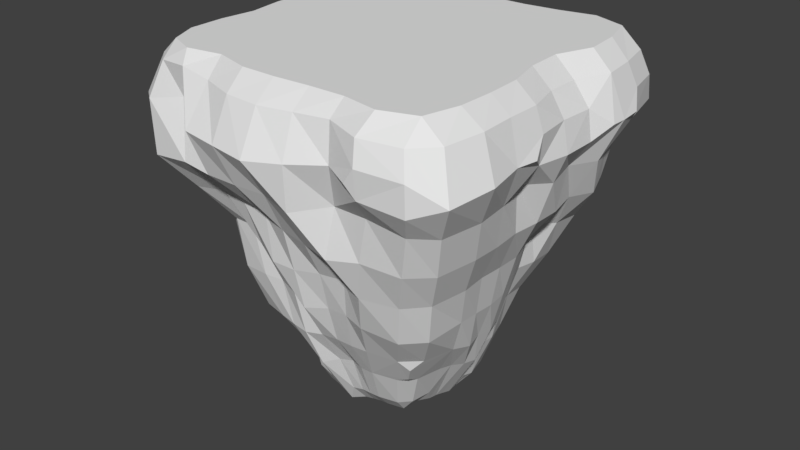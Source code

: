 # Source: island1.blend  (saved by Blender 2.79.0; exported with 4.5.12 LTS)
import bpy
from mathutils import Matrix  # noqa: F401  (used for matrix-valued properties, if any)

bpy.ops.wm.read_factory_settings(use_empty=True)
scene = bpy.context.scene
scene.name = 'Scene'

# ---- collections
col_collection_1 = bpy.data.collections.new('Collection 1'); scene.collection.children.link(col_collection_1)

# ---- world
world_world = bpy.data.worlds.new('World'); scene.world = world_world
world_world.color = (0.05088, 0.05088, 0.05088)
world_world.use_sun_shadow = False
world_world.sun_shadow_jitter_overblur = 0.0
world_world.cycles.sampling_method = 'MANUAL'

# ---- meshes
me_cube = bpy.data.meshes.new('Cube')
me_cube.from_pydata([(-0.34, -0.34, -1.198), (-0.8746, -0.8766, 1.0), (-0.2999, 0.2999, -1.131), (-0.8962, 0.8961, 1.0), (0.3274, -0.3274, -1.177), (0.9426, -0.9426, 1.0), (0.3537, 0.3537, -1.22), (0.9358, 0.9338, 1.0), (-0.3757, 0.0, -1.227), (-0.6818, -0.6818, -0.05564), (-0.9809, -0.001015, 1.0), (-0.7637, 0.7637, -0.1195), (0.0, 0.3237, -1.151), (0.0009521, 0.9323, 1.0), (0.7709, 0.7709, -0.1251), (0.3536, 0.0, -1.194), (0.9151, -0.001015, 1.0), (0.7575, -0.7575, -0.1146), (0.0, -0.3612, -1.205), (0.0009521, -0.9994, 1.0), (0.0, 0.0, 1.0), (0.0, 0.0, -1.288), (0.0, -0.8541, -0.09495), (0.8309, 0.0, -0.08593), (0.0, 0.8759, -0.1034), (-0.8105, 0.0, -0.07798), (-0.3744, -0.1104, -1.225), (-0.9882, -0.9882, 0.3574), (-0.9551, 0.4128, 1.0), (-0.4835, 0.4835, -0.5529), (-0.1104, 0.3026, -1.12), (0.4148, 0.9687, 1.0), (0.5456, 0.5456, -0.6013), (0.3711, 0.1104, -1.22), (1.007, -0.4149, 1.0), (0.562, -0.562, -0.6141), (0.1104, -0.3508, -1.19), (-0.4129, -0.9096, 1.0), (-0.3349, 0.1104, -1.167), (-0.5707, -0.5707, -0.6209), (-0.9756, -0.4149, 1.0), (-0.9589, 0.9589, 0.3802), (0.1104, 0.3709, -1.22), (-0.4129, 0.9162, 1.0), (0.9023, 0.9023, 0.4243), (0.3416, -0.1104, -1.177), (1.031, 0.4128, 1.0), (0.9391, -0.9391, 0.3956), (-0.1104, -0.3685, -1.216), (0.4148, -0.9748, 1.0), (0.0, -0.5, 1.0), (0.0, 0.5, 1.0), (0.5, 0.0, 1.0), (-0.5, 0.0, 1.0), (0.0, -0.1104, -1.253), (0.0, 0.1104, -1.249), (-0.1104, 0.0, -1.272), (0.1104, 0.0, -1.245), (-0.3052, -0.7913, -0.07047), (0.3052, -0.7981, -0.07315), (0.0, -0.6588, -0.5948), (0.0, -1.035, 0.4104), (0.8242, -0.3052, -0.08329), (0.7236, 0.3052, -0.04412), (0.6852, 0.0, -0.605), (1.03, 0.0, 0.4122), (0.3052, 0.7959, -0.07226), (-0.3052, 0.8674, -0.1001), (0.0, 0.5794, -0.5638), (0.0, 1.019, 0.4167), (-0.862, 0.3052, -0.09803), (-0.871, -0.3052, -0.1015), (-0.5265, 0.0, -0.5432), (-0.8328, 0.0, 0.4893), (-1.052, -0.4026, 0.4037), (-0.6017, -0.2078, -0.5725), (-0.6939, 0.2078, -0.6084), (-0.4026, 1.052, 0.4037), (-0.2078, 0.4807, -0.5254), (0.2078, 0.652, -0.5921), (1.051, 0.4026, 0.4044), (0.6003, 0.2078, -0.572), (0.6927, -0.2078, -0.608), (0.4026, -0.9541, 0.442), (0.2078, -0.6472, -0.5903), (-0.2078, -0.6744, -0.6008), (0.1104, 0.1104, -1.282), (-0.1104, 0.1104, -1.192), (-0.1104, -0.1104, -1.276), (-0.5, 0.5, 1.0), (0.5, 0.5, 1.0), (0.5, -0.5, 1.0), (-0.5, -0.5, 1.0), (0.1104, -0.1104, -1.221), (-0.4026, -1.045, 0.4064), (1.003, -0.4026, 0.4229), (0.4026, 0.9703, 0.4357), (-0.9983, 0.4026, 0.4248), (-0.3681, -0.1656, -1.215), (-1.006, -1.006, 0.6691), (-0.9998, 0.6198, 1.0), (-0.4863, 0.4863, -0.881), (-0.1656, 0.3078, -1.127), (0.6217, 1.03, 1.0), (0.4586, 0.4586, -0.8594), (0.3824, 0.1656, -1.236), (0.9984, -0.6218, 1.0), (0.441, -0.441, -0.8457), (0.1656, -0.349, -1.188), (-0.6198, -0.9657, 1.0), (-0.3548, 0.05519, -1.196), (-0.6554, -0.6554, -0.361), (-0.9365, -0.2079, 1.0), (-0.8197, 0.8197, 0.1628), (0.05519, 0.3484, -1.187), (-0.206, 0.9391, 1.0), (0.8479, 0.8479, 0.1408), (0.3462, -0.05519, -1.183), (0.9046, 0.2059, 1.0), (0.8604, -0.8604, 0.1311), (-0.05519, -0.3657, -1.212), (0.2079, -0.9792, 1.0), (0.0, -0.75, 1.0), (0.0, 0.25, 1.0), (0.75, 0.0, 1.0), (-0.25, 0.0, 1.0), (0.0, -0.1656, -1.246), (0.0, 0.05519, -1.284), (-0.1656, 0.0, -1.267), (0.05519, 0.0, -1.264), (-0.4578, -0.7097, -0.03868), (0.1526, -0.8171, -0.08055), (0.0, -0.5215, -0.8292), (0.0, -0.9198, 0.1674), (0.8339, -0.4578, -0.08708), (0.7849, 0.1526, -0.068), (0.5844, 0.0, -0.8537), (0.9462, 0.0, 0.1571), (0.4578, 0.7632, -0.05956), (-0.1526, 0.8509, -0.09371), (0.0, 0.5302, -0.8326), (0.0, 0.7788, 0.2223), (-0.8684, 0.4578, -0.1005), (-0.84, -0.1526, -0.08947), (-0.5092, 0.0, -0.8244), (-0.934, 0.0, 0.1619), (-0.3868, -0.05519, -1.243), (-0.8399, -0.8399, 0.1471), (-0.9792, 0.2059, 1.0), (-0.6466, 0.6466, -0.3541), (-0.05519, 0.3069, -1.126), (0.2079, 0.9348, 1.0), (0.6627, 0.6627, -0.3667), (0.3619, 0.05519, -1.206), (0.9936, -0.2079, 1.0), (0.6975, -0.6975, -0.3938), (0.05519, -0.3557, -1.197), (-0.206, -0.9968, 1.0), (-0.3219, 0.1656, -1.148), (-0.3897, -0.3897, -0.8058), (-0.9719, -0.6218, 1.0), (-1.049, 1.049, 0.6356), (0.1656, 0.3836, -1.238), (-0.6198, 0.9522, 1.0), (1.05, 1.05, 0.6353), (0.343, -0.1656, -1.179), (1.005, 0.6198, 1.0), (1.066, -1.066, 0.6226), (-0.1656, -0.369, -1.217), (0.6217, -1.032, 1.0), (0.0, -0.25, 1.0), (0.0, 0.75, 1.0), (0.25, 0.0, 1.0), (-0.75, 0.0, 1.0), (0.0, -0.05519, -1.267), (0.0, 0.1656, -1.211), (-0.05519, 0.0, -1.289), (0.1656, 0.0, -1.235), (-0.1526, -0.8577, -0.09637), (0.4578, -0.8571, -0.09611), (0.0, -0.7891, -0.3576), (0.0, -1.177, 0.6431), (0.83, -0.1526, -0.08558), (0.7923, 0.4578, -0.07086), (0.7579, 0.0, -0.3454), (1.131, 0.0, 0.6611), (0.1526, 0.8154, -0.07988), (-0.4578, 0.8779, -0.1042), (0.0, 0.6754, -0.3133), (0.0, 1.147, 0.6546), (-0.8124, 0.1526, -0.07872), (-0.8254, -0.4578, -0.08377), (-0.6586, 0.0, -0.3067), (-1.026, 0.0, 0.7019), (-0.9147, -0.2013, 0.4573), (-0.9611, -0.6039, 0.4393), (-0.9344, -0.3539, 0.1617), (-1.128, -0.4513, 0.6623), (-0.5556, -0.1039, -0.5546), (-0.6193, -0.3117, -0.5794), (-0.4156, -0.1591, -0.788), (-0.7413, -0.2565, -0.339), (-0.6083, 0.3117, -0.5751), (-0.6068, 0.1039, -0.5745), (-0.5751, 0.1591, -0.8501), (-0.7806, 0.2565, -0.3543), (-0.2013, 0.9912, 0.4275), (-0.6039, 1.023, 0.415), (-0.3539, 0.9813, 0.1434), (-0.4513, 1.121, 0.6651), (-0.1039, 0.5064, -0.5354), (-0.3117, 0.4886, -0.5285), (-0.1591, 0.5569, -0.843), (-0.2565, 0.7444, -0.3402), (0.3117, 0.6197, -0.5795), (0.1039, 0.6445, -0.5892), (0.1591, 0.5127, -0.8258), (0.2565, 0.5982, -0.2832), (0.9909, 0.2013, 0.4276), (0.9835, 0.6039, 0.4305), (0.9191, 0.3539, 0.1677), (1.157, 0.4513, 0.6509), (0.6603, 0.1039, -0.5954), (0.58, 0.3117, -0.5641), (0.5308, 0.1591, -0.8328), (0.6831, 0.2565, -0.3163), (0.6557, -0.3117, -0.5936), (0.6716, -0.1039, -0.5998), (0.5304, -0.1591, -0.8327), (0.7622, -0.2565, -0.3471), (0.2013, -1.083, 0.3917), (0.6039, -0.956, 0.4413), (0.3539, -0.9824, 0.143), (0.4513, -1.037, 0.6977), (0.1039, -0.648, -0.5906), (0.3117, -0.6402, -0.5875), (0.1591, -0.5158, -0.827), (0.2565, -0.7344, -0.3363), (-0.3117, -0.657, -0.5941), (-0.1039, -0.6863, -0.6055), (-0.1591, -0.5356, -0.8347), (-0.2565, -0.6973, -0.3218), (0.1104, 0.05519, -1.262), (0.1104, 0.1656, -1.293), (0.05519, 0.1104, -1.287), (0.1656, 0.1104, -1.267), (-0.1104, 0.05519, -1.234), (-0.1104, 0.1656, -1.159), (-0.1656, 0.1104, -1.189), (-0.05519, 0.1104, -1.213), (-0.1104, -0.1656, -1.264), (-0.1104, -0.05519, -1.297), (-0.1656, -0.1104, -1.278), (-0.05519, -0.1104, -1.267), (-0.5, 0.25, 1.0), (-0.5, 0.75, 1.0), (-0.25, 0.5, 1.0), (-0.75, 0.5, 1.0), (0.5, 0.25, 1.0), (0.5, 0.75, 1.0), (0.75, 0.5, 1.0), (0.25, 0.5, 1.0), (0.5, -0.75, 1.0), (0.5, -0.25, 1.0), (0.75, -0.5, 1.0), (0.25, -0.5, 1.0), (-0.5, -0.75, 1.0), (-0.5, -0.25, 1.0), (-0.25, -0.5, 1.0), (-0.75, -0.5, 1.0), (0.1104, -0.1656, -1.22), (0.1104, -0.05519, -1.231), (0.05519, -0.1104, -1.236), (0.1656, -0.1104, -1.212), (-0.6039, -1.026, 0.4141), (-0.2013, -1.045, 0.4065), (-0.3539, -0.857, 0.1919), (-0.4513, -1.126, 0.663), (1.019, -0.6039, 0.4166), (0.9427, -0.2013, 0.4464), (0.9444, -0.3539, 0.1578), (1.105, -0.4513, 0.6713), (0.6039, 0.9571, 0.4408), (0.2013, 0.9932, 0.4268), (0.3539, 0.9501, 0.1556), (0.4513, 1.16, 0.6497), (-1.028, 0.6039, 0.4131), (-0.9141, 0.2013, 0.4576), (-0.9253, 0.3539, 0.1652), (-1.093, 0.4513, 0.6757), (-1.104, 0.2256, 0.6714), (-0.9442, 0.1769, 0.1579), (-0.9234, 0.5308, 0.166), (0.2256, 1.174, 0.6443), (0.1769, 0.9325, 0.1624), (0.5308, 0.9659, 0.1494), (1.131, -0.2256, 0.6612), (0.934, -0.1769, 0.1619), (0.9421, -0.5308, 0.1587), (-0.2256, -1.152, 0.6527), (-0.1769, -0.8708, 0.1865), (-0.5308, -0.8344, 0.2007), (0.1656, -0.05519, -1.222), (0.05519, -0.05519, -1.247), (0.05519, -0.1656, -1.232), (-0.75, -0.25, 1.0), (-0.25, -0.25, 1.0), (-0.25, -0.75, 1.0), (0.25, -0.25, 1.0), (0.75, -0.25, 1.0), (0.75, -0.75, 1.0), (0.25, 0.75, 1.0), (0.75, 0.75, 1.0), (0.75, 0.25, 1.0), (-0.75, 0.75, 1.0), (-0.25, 0.75, 1.0), (-0.25, 0.25, 1.0), (-0.05519, -0.05519, -1.285), (-0.1656, -0.05519, -1.299), (-0.1656, -0.1656, -1.265), (-0.05519, 0.1656, -1.174), (-0.1656, 0.1656, -1.162), (-0.1656, 0.05519, -1.228), (0.1656, 0.1656, -1.288), (0.05519, 0.1656, -1.256), (0.05519, 0.05519, -1.285), (-0.1282, -0.7357, -0.3368), (-0.07954, -0.5841, -0.8536), (-0.2386, -0.4617, -0.8059), (0.3847, -0.7645, -0.348), (0.2386, -0.5131, -0.826), (0.07954, -0.4967, -0.8196), (0.6769, -1.133, 0.6602), (0.5308, -0.9292, 0.1637), (0.1769, -0.9462, 0.1571), (0.7683, -0.1282, -0.3495), (0.5659, -0.07954, -0.8465), (0.5099, -0.2386, -0.8247), (0.7026, 0.3847, -0.3239), (0.5348, 0.2386, -0.8344), (0.5454, 0.07954, -0.8385), (1.145, 0.6769, 0.6554), (0.9694, 0.5308, 0.1481), (0.9477, 0.1769, 0.1565), (0.1282, 0.6527, -0.3044), (0.07954, 0.5197, -0.8285), (0.2386, 0.5161, -0.8271), (-0.3847, 0.7266, -0.3332), (-0.2386, 0.5855, -0.8541), (-0.07954, 0.5409, -0.8368), (-0.6769, 1.165, 0.6479), (-0.5308, 0.9295, 0.1636), (-0.1769, 0.8678, 0.1877), (-0.6885, 0.1282, -0.3184), (-0.5492, 0.07954, -0.84), (-0.593, 0.2386, -0.8571), (-0.7438, -0.3847, -0.3399), (-0.4029, -0.2386, -0.783), (-0.4585, -0.07954, -0.8047), (-1.027, -0.6769, 0.7013), (-0.8575, -0.5308, 0.1917), (-0.9549, -0.1769, 0.1537), (-0.9989, -0.2256, 0.7125), (-0.6955, -0.1282, -0.3211), (-0.7251, 0.3847, -0.3327), (-0.2256, 1.149, 0.6542), (-0.1282, 0.7113, -0.3273), (0.3847, 0.6135, -0.2891), (1.148, 0.2256, 0.6543), (0.7253, 0.1282, -0.3327), (0.7582, -0.3847, -0.3455), (0.2256, -1.116, 0.6667), (0.1282, -0.7369, -0.3372), (-0.3847, -0.7053, -0.3249), (0.1656, 0.05519, -1.25), (-0.05519, 0.05519, -1.254), (-0.05519, -0.1656, -1.257), (-0.75, 0.25, 1.0), (0.25, 0.25, 1.0), (0.25, -0.75, 1.0), (-0.75, -0.75, 1.0), (0.1656, -0.1656, -1.213), (-0.6769, -0.9364, 0.7368), (1.138, -0.6769, 0.6584), (0.6769, 1.145, 0.6554), (-1.073, 0.6769, 0.6834)], [], [(385, 100, 3, 161), (384, 103, 7, 164), (383, 106, 5, 167), (382, 109, 1, 99), (381, 165, 4, 108), (380, 160, 1, 109), (379, 122, 19, 121), (378, 123, 20, 172), (377, 148, 10, 173), (376, 126, 18, 120), (375, 127, 21, 176), (374, 153, 15, 177), (373, 130, 9, 111), (372, 131, 22, 180), (371, 121, 19, 181), (370, 134, 17, 155), (369, 135, 23, 184), (368, 118, 16, 185), (367, 138, 14, 152), (366, 139, 24, 188), (365, 115, 13, 189), (364, 142, 11, 149), (363, 143, 25, 192), (362, 112, 10, 193), (361, 194, 73, 145), (360, 195, 74, 196), (359, 160, 40, 197), (358, 198, 72, 144), (357, 199, 75, 200), (356, 191, 71, 201), (355, 202, 29, 101), (354, 203, 76, 204), (353, 190, 70, 205), (352, 206, 69, 141), (351, 207, 77, 208), (350, 163, 43, 209), (349, 210, 68, 140), (348, 211, 78, 212), (347, 187, 67, 213), (346, 214, 32, 104), (345, 215, 79, 216), (344, 186, 66, 217), (343, 218, 65, 137), (342, 219, 80, 220), (341, 166, 46, 221), (340, 222, 64, 136), (339, 223, 81, 224), (338, 183, 63, 225), (337, 226, 35, 107), (336, 227, 82, 228), (335, 182, 62, 229), (334, 230, 61, 133), (333, 231, 83, 232), (332, 169, 49, 233), (331, 234, 60, 132), (330, 235, 84, 236), (329, 179, 59, 237), (328, 238, 39, 159), (327, 239, 85, 240), (326, 178, 58, 241), (325, 242, 57, 129), (324, 243, 86, 244), (323, 105, 33, 245), (322, 246, 56, 128), (321, 247, 87, 248), (320, 175, 55, 249), (319, 250, 48, 168), (318, 251, 88, 252), (317, 174, 54, 253), (316, 254, 53, 125), (315, 255, 89, 256), (314, 100, 28, 257), (313, 258, 52, 124), (312, 259, 90, 260), (311, 171, 51, 261), (310, 262, 49, 169), (309, 263, 91, 264), (308, 170, 50, 265), (307, 266, 37, 157), (306, 267, 92, 268), (305, 112, 40, 269), (304, 270, 36, 156), (303, 271, 93, 272), (302, 117, 45, 273), (301, 274, 27, 147), (300, 275, 94, 276), (299, 157, 37, 277), (298, 278, 47, 119), (297, 279, 95, 280), (296, 154, 34, 281), (295, 282, 44, 116), (294, 283, 96, 284), (293, 151, 31, 285), (292, 286, 41, 113), (291, 287, 97, 288), (290, 148, 28, 289), (287, 290, 289, 97), (73, 193, 290, 287), (193, 10, 148, 290), (190, 291, 288, 70), (25, 145, 291, 190), (145, 73, 287, 291), (142, 292, 113, 11), (70, 288, 292, 142), (288, 97, 286, 292), (283, 293, 285, 96), (69, 189, 293, 283), (189, 13, 151, 293), (186, 294, 284, 66), (24, 141, 294, 186), (141, 69, 283, 294), (138, 295, 116, 14), (66, 284, 295, 138), (284, 96, 282, 295), (279, 296, 281, 95), (65, 185, 296, 279), (185, 16, 154, 296), (182, 297, 280, 62), (23, 137, 297, 182), (137, 65, 279, 297), (134, 298, 119, 17), (62, 280, 298, 134), (280, 95, 278, 298), (275, 299, 277, 94), (61, 181, 299, 275), (181, 19, 157, 299), (178, 300, 276, 58), (22, 133, 300, 178), (133, 61, 275, 300), (130, 301, 147, 9), (58, 276, 301, 130), (276, 94, 274, 301), (271, 302, 273, 93), (57, 177, 302, 271), (177, 15, 117, 302), (174, 303, 272, 54), (21, 129, 303, 174), (129, 57, 271, 303), (126, 304, 156, 18), (54, 272, 304, 126), (272, 93, 270, 304), (267, 305, 269, 92), (53, 173, 305, 267), (173, 10, 112, 305), (170, 306, 268, 50), (20, 125, 306, 170), (125, 53, 267, 306), (122, 307, 157, 19), (50, 268, 307, 122), (268, 92, 266, 307), (263, 308, 265, 91), (52, 172, 308, 263), (172, 20, 170, 308), (154, 309, 264, 34), (16, 124, 309, 154), (124, 52, 263, 309), (106, 310, 169, 5), (34, 264, 310, 106), (264, 91, 262, 310), (259, 311, 261, 90), (31, 151, 311, 259), (151, 13, 171, 311), (166, 312, 260, 46), (7, 103, 312, 166), (103, 31, 259, 312), (118, 313, 124, 16), (46, 260, 313, 118), (260, 90, 258, 313), (255, 314, 257, 89), (43, 163, 314, 255), (163, 3, 100, 314), (171, 315, 256, 51), (13, 115, 315, 171), (115, 43, 255, 315), (123, 316, 125, 20), (51, 256, 316, 123), (256, 89, 254, 316), (251, 317, 253, 88), (56, 176, 317, 251), (176, 21, 174, 317), (146, 318, 252, 26), (8, 128, 318, 146), (128, 56, 251, 318), (98, 319, 168, 0), (26, 252, 319, 98), (252, 88, 250, 319), (247, 320, 249, 87), (30, 150, 320, 247), (150, 12, 175, 320), (158, 321, 248, 38), (2, 102, 321, 158), (102, 30, 247, 321), (110, 322, 128, 8), (38, 248, 322, 110), (248, 87, 246, 322), (243, 323, 245, 86), (42, 162, 323, 243), (162, 6, 105, 323), (175, 324, 244, 55), (12, 114, 324, 175), (114, 42, 243, 324), (127, 325, 129, 21), (55, 244, 325, 127), (244, 86, 242, 325), (239, 326, 241, 85), (60, 180, 326, 239), (180, 22, 178, 326), (120, 327, 240, 48), (18, 132, 327, 120), (132, 60, 239, 327), (168, 328, 159, 0), (48, 240, 328, 168), (240, 85, 238, 328), (235, 329, 237, 84), (35, 155, 329, 235), (155, 17, 179, 329), (108, 330, 236, 36), (4, 107, 330, 108), (107, 35, 235, 330), (156, 331, 132, 18), (36, 236, 331, 156), (236, 84, 234, 331), (231, 332, 233, 83), (47, 167, 332, 231), (167, 5, 169, 332), (179, 333, 232, 59), (17, 119, 333, 179), (119, 47, 231, 333), (131, 334, 133, 22), (59, 232, 334, 131), (232, 83, 230, 334), (227, 335, 229, 82), (64, 184, 335, 227), (184, 23, 182, 335), (117, 336, 228, 45), (15, 136, 336, 117), (136, 64, 227, 336), (165, 337, 107, 4), (45, 228, 337, 165), (228, 82, 226, 337), (223, 338, 225, 81), (32, 152, 338, 223), (152, 14, 183, 338), (105, 339, 224, 33), (6, 104, 339, 105), (104, 32, 223, 339), (153, 340, 136, 15), (33, 224, 340, 153), (224, 81, 222, 340), (219, 341, 221, 80), (44, 164, 341, 219), (164, 7, 166, 341), (183, 342, 220, 63), (14, 116, 342, 183), (116, 44, 219, 342), (135, 343, 137, 23), (63, 220, 343, 135), (220, 80, 218, 343), (215, 344, 217, 79), (68, 188, 344, 215), (188, 24, 186, 344), (114, 345, 216, 42), (12, 140, 345, 114), (140, 68, 215, 345), (162, 346, 104, 6), (42, 216, 346, 162), (216, 79, 214, 346), (211, 347, 213, 78), (29, 149, 347, 211), (149, 11, 187, 347), (102, 348, 212, 30), (2, 101, 348, 102), (101, 29, 211, 348), (150, 349, 140, 12), (30, 212, 349, 150), (212, 78, 210, 349), (207, 350, 209, 77), (41, 161, 350, 207), (161, 3, 163, 350), (187, 351, 208, 67), (11, 113, 351, 187), (113, 41, 207, 351), (139, 352, 141, 24), (67, 208, 352, 139), (208, 77, 206, 352), (203, 353, 205, 76), (72, 192, 353, 203), (192, 25, 190, 353), (110, 354, 204, 38), (8, 144, 354, 110), (144, 72, 203, 354), (158, 355, 101, 2), (38, 204, 355, 158), (204, 76, 202, 355), (199, 356, 201, 75), (39, 111, 356, 199), (111, 9, 191, 356), (98, 357, 200, 26), (0, 159, 357, 98), (159, 39, 199, 357), (146, 358, 144, 8), (26, 200, 358, 146), (200, 75, 198, 358), (195, 359, 197, 74), (27, 99, 359, 195), (99, 1, 160, 359), (191, 360, 196, 71), (9, 147, 360, 191), (147, 27, 195, 360), (143, 361, 145, 25), (71, 196, 361, 143), (196, 74, 194, 361), (194, 362, 193, 73), (74, 197, 362, 194), (197, 40, 112, 362), (198, 363, 192, 72), (75, 201, 363, 198), (201, 71, 143, 363), (202, 364, 149, 29), (76, 205, 364, 202), (205, 70, 142, 364), (206, 365, 189, 69), (77, 209, 365, 206), (209, 43, 115, 365), (210, 366, 188, 68), (78, 213, 366, 210), (213, 67, 139, 366), (214, 367, 152, 32), (79, 217, 367, 214), (217, 66, 138, 367), (218, 368, 185, 65), (80, 221, 368, 218), (221, 46, 118, 368), (222, 369, 184, 64), (81, 225, 369, 222), (225, 63, 135, 369), (226, 370, 155, 35), (82, 229, 370, 226), (229, 62, 134, 370), (230, 371, 181, 61), (83, 233, 371, 230), (233, 49, 121, 371), (234, 372, 180, 60), (84, 237, 372, 234), (237, 59, 131, 372), (238, 373, 111, 39), (85, 241, 373, 238), (241, 58, 130, 373), (242, 374, 177, 57), (86, 245, 374, 242), (245, 33, 153, 374), (246, 375, 176, 56), (87, 249, 375, 246), (249, 55, 127, 375), (250, 376, 120, 48), (88, 253, 376, 250), (253, 54, 126, 376), (254, 377, 173, 53), (89, 257, 377, 254), (257, 28, 148, 377), (258, 378, 172, 52), (90, 261, 378, 258), (261, 51, 123, 378), (262, 379, 121, 49), (91, 265, 379, 262), (265, 50, 122, 379), (266, 380, 109, 37), (92, 269, 380, 266), (269, 40, 160, 380), (270, 381, 108, 36), (93, 273, 381, 270), (273, 45, 165, 381), (274, 382, 99, 27), (94, 277, 382, 274), (277, 37, 109, 382), (278, 383, 167, 47), (95, 281, 383, 278), (281, 34, 106, 383), (282, 384, 164, 44), (96, 285, 384, 282), (285, 31, 103, 384), (286, 385, 161, 41), (97, 289, 385, 286), (289, 28, 100, 385)])
_uv = me_cube.uv_layers.new(name='UVMap')
_uv.uv.foreach_set('vector', [0.821, 0.2813, 0.8554, 0.3194, 0.8182, 0.3573, 0.7869, 0.3185, 0.5591, 0.4173, 0.565, 0.4711, 0.5071, 0.4824, 0.5067, 0.429, 0.2618, 0.3501, 0.2327, 0.3932, 0.1808, 0.3671, 0.2138, 0.3252, 0.06365, 0.1167, 0.01818, 0.1316, 0.0001161, 0.08816, 0.04681, 0.07368, 0.4369, 0.5631, 0.4629, 0.5667, 0.4575, 0.5898, 0.4337, 0.5898, 0.06503, 0.7641, 0.0632, 0.8253, 0.01944, 0.8071, 0.005275, 0.7623, 0.06932, 0.6203, 0.06825, 0.6563, 0.002643, 0.6543, 0.007219, 0.6185, 0.2131, 0.6246, 0.2121, 0.6606, 0.1761, 0.6595, 0.1772, 0.6235, 0.2088, 0.7684, 0.207, 0.8309, 0.171, 0.8301, 0.1729, 0.7674, 0.4046, 0.5582, 0.4126, 0.5594, 0.4094, 0.5882, 0.4013, 0.5878, 0.4071, 0.5242, 0.4159, 0.5266, 0.4149, 0.5346, 0.4069, 0.5337, 0.4405, 0.5307, 0.4692, 0.5347, 0.4673, 0.5428, 0.4397, 0.5389, 0.2275, 0.06511, 0.1863, 0.07526, 0.1719, 0.04622, 0.2127, 0.02707, 0.2683, 0.1311, 0.2368, 0.1535, 0.2256, 0.134, 0.2585, 0.1138, 0.144, 0.2266, 0.1047, 0.2569, 0.08391, 0.2264, 0.127, 0.1977, 0.354, 0.2161, 0.3313, 0.2497, 0.2915, 0.2265, 0.3161, 0.1953, 0.4256, 0.2396, 0.417, 0.2781, 0.395, 0.2709, 0.4072, 0.2332, 0.3896, 0.3958, 0.3739, 0.446, 0.3393, 0.4325, 0.3569, 0.3845, 0.5436, 0.2509, 0.5474, 0.2902, 0.504, 0.2998, 0.5031, 0.2596, 0.6165, 0.2272, 0.6322, 0.264, 0.6117, 0.2707, 0.5967, 0.2311, 0.6823, 0.3684, 0.7056, 0.4144, 0.6711, 0.4289, 0.6512, 0.3812, 0.706, 0.1665, 0.7374, 0.1926, 0.7102, 0.2272, 0.6844, 0.1985, 0.7483, 0.09563, 0.7839, 0.1135, 0.7713, 0.1327, 0.7372, 0.1113, 0.8904, 0.171, 0.9314, 0.1911, 0.9148, 0.2245, 0.8737, 0.1982, 0.8193, 0.1316, 0.8571, 0.1543, 0.8431, 0.1781, 0.8054, 0.1538, 0.851, 0.08372, 0.8911, 0.09678, 0.8737, 0.1241, 0.8354, 0.1098, 0.9302, 0.1104, 0.9757, 0.1311, 0.9536, 0.1606, 0.9089, 0.1391, 0.6771, 0.06248, 0.7134, 0.07789, 0.7056, 0.09064, 0.6693, 0.07468, 0.6891, 0.04044, 0.7313, 0.052, 0.723, 0.06461, 0.6838, 0.05087, 0.7697, 0.06357, 0.8089, 0.07456, 0.7966, 0.09435, 0.7597, 0.07935, 0.6523, 0.1066, 0.6747, 0.1403, 0.6521, 0.1651, 0.6286, 0.128, 0.6629, 0.08611, 0.696, 0.1065, 0.6853, 0.1231, 0.6576, 0.09666, 0.7279, 0.1279, 0.7594, 0.1519, 0.7476, 0.173, 0.7157, 0.1481, 0.6475, 0.2997, 0.6638, 0.3328, 0.6366, 0.3438, 0.626, 0.3078, 0.6979, 0.2803, 0.72, 0.3124, 0.6926, 0.3225, 0.6738, 0.289, 0.7431, 0.3434, 0.7748, 0.3835, 0.7399, 0.3999, 0.7137, 0.3568, 0.5823, 0.151, 0.6022, 0.1886, 0.5851, 0.1927, 0.5712, 0.1548, 0.603, 0.1425, 0.6295, 0.1788, 0.6155, 0.1841, 0.5928, 0.1468, 0.6519, 0.2172, 0.6732, 0.2498, 0.6531, 0.257, 0.6352, 0.2233, 0.5369, 0.1669, 0.54, 0.2084, 0.503, 0.2157, 0.5017, 0.171, 0.5598, 0.1589, 0.5684, 0.198, 0.5547, 0.2025, 0.5483, 0.1627, 0.5783, 0.2379, 0.5895, 0.2768, 0.5683, 0.284, 0.56, 0.245, 0.4069, 0.3168, 0.3987, 0.3558, 0.3703, 0.346, 0.3826, 0.3086, 0.4575, 0.334, 0.4588, 0.3764, 0.4282, 0.3663, 0.4326, 0.325, 0.454, 0.418, 0.4504, 0.4711, 0.414, 0.4617, 0.4218, 0.4074, 0.4431, 0.1622, 0.4338, 0.2006, 0.419, 0.1958, 0.4304, 0.1589, 0.4661, 0.1688, 0.4659, 0.2114, 0.4508, 0.2063, 0.4547, 0.1656, 0.4628, 0.253, 0.4598, 0.293, 0.4385, 0.2848, 0.4444, 0.2466, 0.3956, 0.1467, 0.3749, 0.1824, 0.3411, 0.1637, 0.3679, 0.13, 0.4192, 0.1552, 0.4045, 0.1913, 0.3899, 0.1873, 0.4072, 0.1508, 0.3895, 0.2273, 0.3736, 0.2639, 0.3525, 0.2569, 0.3715, 0.2217, 0.2054, 0.177, 0.1744, 0.201, 0.1589, 0.1757, 0.1919, 0.1546, 0.2326, 0.2228, 0.2054, 0.255, 0.1898, 0.2314, 0.2185, 0.1998, 0.1791, 0.2858, 0.1419, 0.3225, 0.1243, 0.2881, 0.1614, 0.2564, 0.334, 0.08613, 0.3006, 0.1082, 0.2929, 0.09454, 0.3279, 0.07593, 0.3455, 0.1066, 0.3155, 0.135, 0.3081, 0.1217, 0.3396, 0.09653, 0.2872, 0.1634, 0.2596, 0.1924, 0.2479, 0.172, 0.2776, 0.1471, 0.307, 0.03682, 0.2676, 0.05412, 0.2532, 0.01658, 0.2992, 0.01389, 0.3197, 0.06368, 0.2843, 0.08059, 0.2762, 0.06732, 0.3136, 0.05151, 0.2475, 0.09728, 0.214, 0.1158, 0.2006, 0.09578, 0.237, 0.08103, 0.4239, 0.5278, 0.4324, 0.5295, 0.4317, 0.5378, 0.4234, 0.5363, 0.4251, 0.5107, 0.434, 0.5133, 0.4331, 0.5211, 0.4252, 0.5199, 0.4417, 0.5141, 0.4734, 0.5184, 0.4712, 0.5266, 0.4411, 0.5225, 0.3909, 0.5219, 0.3988, 0.5224, 0.3987, 0.5321, 0.3908, 0.5314, 0.3911, 0.5035, 0.399, 0.5036, 0.3987, 0.5126, 0.3909, 0.5123, 0.4068, 0.5049, 0.4156, 0.5076, 0.4159, 0.517, 0.4069, 0.5143, 0.3888, 0.5563, 0.3966, 0.5572, 0.3933, 0.5871, 0.3854, 0.5863, 0.3905, 0.5401, 0.3981, 0.5407, 0.3975, 0.5491, 0.3897, 0.5483, 0.4061, 0.5417, 0.4144, 0.5432, 0.4136, 0.5514, 0.4055, 0.5501, 0.211, 0.6965, 0.2099, 0.7325, 0.174, 0.7314, 0.175, 0.6954, 0.2829, 0.6987, 0.2818, 0.7346, 0.2459, 0.7335, 0.2469, 0.6976, 0.2807, 0.7706, 0.2788, 0.8366, 0.2431, 0.8277, 0.2448, 0.7695, 0.2153, 0.5527, 0.2142, 0.5887, 0.1783, 0.5876, 0.1793, 0.5516, 0.2872, 0.5549, 0.2861, 0.5908, 0.2502, 0.5897, 0.2512, 0.5538, 0.285, 0.6268, 0.284, 0.6627, 0.248, 0.6616, 0.2491, 0.6257, 0.07146, 0.5484, 0.07039, 0.5844, 0.009054, 0.5825, 0.0001161, 0.5463, 0.1434, 0.5506, 0.1423, 0.5865, 0.1063, 0.5854, 0.1074, 0.5495, 0.1412, 0.6225, 0.1402, 0.6584, 0.1042, 0.6573, 0.1053, 0.6214, 0.06717, 0.6922, 0.0661, 0.7282, 0.01609, 0.7267, 0.002021, 0.6903, 0.1391, 0.6944, 0.138, 0.7303, 0.1021, 0.7293, 0.1031, 0.6933, 0.1369, 0.7663, 0.1353, 0.8213, 0.09913, 0.827, 0.101, 0.7652, 0.4208, 0.5607, 0.4289, 0.5619, 0.4257, 0.589, 0.4176, 0.5886, 0.4228, 0.5446, 0.431, 0.546, 0.4301, 0.554, 0.4219, 0.5527, 0.439, 0.5471, 0.4655, 0.5508, 0.4639, 0.5588, 0.4381, 0.5552, 0.1489, 0.08856, 0.1086, 0.1041, 0.08559, 0.0522, 0.128, 0.04863, 0.1772, 0.1319, 0.1421, 0.1521, 0.1255, 0.1286, 0.1633, 0.1103, 0.1087, 0.1712, 0.06393, 0.1955, 0.04445, 0.1604, 0.09059, 0.1449, 0.3085, 0.2833, 0.2847, 0.317, 0.2391, 0.2925, 0.2652, 0.2595, 0.3578, 0.3005, 0.3409, 0.3369, 0.3128, 0.3273, 0.3328, 0.2918, 0.3241, 0.3734, 0.3017, 0.4199, 0.2672, 0.407, 0.2927, 0.3619, 0.5508, 0.3315, 0.5525, 0.3746, 0.5063, 0.3844, 0.5049, 0.3404, 0.5985, 0.3155, 0.6087, 0.3539, 0.5807, 0.3643, 0.5743, 0.3236, 0.6203, 0.3933, 0.6362, 0.4432, 0.601, 0.4565, 0.5899, 0.4055, 0.7661, 0.2221, 0.794, 0.2512, 0.7635, 0.2898, 0.7369, 0.2579, 0.7917, 0.1759, 0.8271, 0.2003, 0.81, 0.2265, 0.7795, 0.1993, 0.8562, 0.2273, 0.8956, 0.2561, 0.8747, 0.2867, 0.8386, 0.254, 0.8271, 0.2003, 0.8562, 0.2273, 0.8386, 0.254, 0.81, 0.2265, 0.8431, 0.1781, 0.8737, 0.1982, 0.8562, 0.2273, 0.8271, 0.2003, 0.8737, 0.1982, 0.9148, 0.2245, 0.8956, 0.2561, 0.8562, 0.2273, 0.7594, 0.1519, 0.7917, 0.1759, 0.7795, 0.1993, 0.7476, 0.173, 0.7713, 0.1327, 0.8054, 0.1538, 0.7917, 0.1759, 0.7594, 0.1519, 0.8054, 0.1538, 0.8431, 0.1781, 0.8271, 0.2003, 0.7917, 0.1759, 0.7374, 0.1926, 0.7661, 0.2221, 0.7369, 0.2579, 0.7102, 0.2272, 0.7476, 0.173, 0.7795, 0.1993, 0.7661, 0.2221, 0.7374, 0.1926, 0.7795, 0.1993, 0.81, 0.2265, 0.794, 0.2512, 0.7661, 0.2221, 0.6087, 0.3539, 0.6203, 0.3933, 0.5899, 0.4055, 0.5807, 0.3643, 0.6366, 0.3438, 0.6512, 0.3812, 0.6203, 0.3933, 0.6087, 0.3539, 0.6512, 0.3812, 0.6711, 0.4289, 0.6362, 0.4432, 0.6203, 0.3933, 0.5895, 0.2768, 0.5985, 0.3155, 0.5743, 0.3236, 0.5683, 0.284, 0.6117, 0.2707, 0.626, 0.3078, 0.5985, 0.3155, 0.5895, 0.2768, 0.626, 0.3078, 0.6366, 0.3438, 0.6087, 0.3539, 0.5985, 0.3155, 0.5474, 0.2902, 0.5508, 0.3315, 0.5049, 0.3404, 0.504, 0.2998, 0.5683, 0.284, 0.5743, 0.3236, 0.5508, 0.3315, 0.5474, 0.2902, 0.5743, 0.3236, 0.5807, 0.3643, 0.5525, 0.3746, 0.5508, 0.3315, 0.3409, 0.3369, 0.3241, 0.3734, 0.2927, 0.3619, 0.3128, 0.3273, 0.3703, 0.346, 0.3569, 0.3845, 0.3241, 0.3734, 0.3409, 0.3369, 0.3569, 0.3845, 0.3393, 0.4325, 0.3017, 0.4199, 0.3241, 0.3734, 0.3736, 0.2639, 0.3578, 0.3005, 0.3328, 0.2918, 0.3525, 0.2569, 0.395, 0.2709, 0.3826, 0.3086, 0.3578, 0.3005, 0.3736, 0.2639, 0.3826, 0.3086, 0.3703, 0.346, 0.3409, 0.3369, 0.3578, 0.3005, 0.3313, 0.2497, 0.3085, 0.2833, 0.2652, 0.2595, 0.2915, 0.2265, 0.3525, 0.2569, 0.3328, 0.2918, 0.3085, 0.2833, 0.3313, 0.2497, 0.3328, 0.2918, 0.3128, 0.3273, 0.2847, 0.317, 0.3085, 0.2833, 0.1421, 0.1521, 0.1087, 0.1712, 0.09059, 0.1449, 0.1255, 0.1286, 0.1589, 0.1757, 0.127, 0.1977, 0.1087, 0.1712, 0.1421, 0.1521, 0.127, 0.1977, 0.08391, 0.2264, 0.06393, 0.1955, 0.1087, 0.1712, 0.214, 0.1158, 0.1772, 0.1319, 0.1633, 0.1103, 0.2006, 0.09578, 0.2256, 0.134, 0.1919, 0.1546, 0.1772, 0.1319, 0.214, 0.1158, 0.1919, 0.1546, 0.1589, 0.1757, 0.1421, 0.1521, 0.1772, 0.1319, 0.1863, 0.07526, 0.1489, 0.08856, 0.128, 0.04863, 0.1719, 0.04622, 0.2006, 0.09578, 0.1633, 0.1103, 0.1489, 0.08856, 0.1863, 0.07526, 0.1633, 0.1103, 0.1255, 0.1286, 0.1086, 0.1041, 0.1489, 0.08856, 0.431, 0.546, 0.439, 0.5471, 0.4381, 0.5552, 0.4301, 0.554, 0.4317, 0.5378, 0.4397, 0.5389, 0.439, 0.5471, 0.431, 0.546, 0.4397, 0.5389, 0.4673, 0.5428, 0.4655, 0.5508, 0.439, 0.5471, 0.4144, 0.5432, 0.4228, 0.5446, 0.4219, 0.5527, 0.4136, 0.5514, 0.4149, 0.5346, 0.4234, 0.5363, 0.4228, 0.5446, 0.4144, 0.5432, 0.4234, 0.5363, 0.4317, 0.5378, 0.431, 0.546, 0.4228, 0.5446, 0.4126, 0.5594, 0.4208, 0.5607, 0.4176, 0.5886, 0.4094, 0.5882, 0.4136, 0.5514, 0.4219, 0.5527, 0.4208, 0.5607, 0.4126, 0.5594, 0.4219, 0.5527, 0.4301, 0.554, 0.4289, 0.5619, 0.4208, 0.5607, 0.138, 0.7303, 0.1369, 0.7663, 0.101, 0.7652, 0.1021, 0.7293, 0.174, 0.7314, 0.1729, 0.7674, 0.1369, 0.7663, 0.138, 0.7303, 0.1729, 0.7674, 0.171, 0.8301, 0.1353, 0.8213, 0.1369, 0.7663, 0.1402, 0.6584, 0.1391, 0.6944, 0.1031, 0.6933, 0.1042, 0.6573, 0.1761, 0.6595, 0.175, 0.6954, 0.1391, 0.6944, 0.1402, 0.6584, 0.175, 0.6954, 0.174, 0.7314, 0.138, 0.7303, 0.1391, 0.6944, 0.06825, 0.6563, 0.06717, 0.6922, 0.002021, 0.6903, 0.002643, 0.6543, 0.1042, 0.6573, 0.1031, 0.6933, 0.06717, 0.6922, 0.06825, 0.6563, 0.1031, 0.6933, 0.1021, 0.7293, 0.0661, 0.7282, 0.06717, 0.6922, 0.1423, 0.5865, 0.1412, 0.6225, 0.1053, 0.6214, 0.1063, 0.5854, 0.1783, 0.5876, 0.1772, 0.6235, 0.1412, 0.6225, 0.1423, 0.5865, 0.1772, 0.6235, 0.1761, 0.6595, 0.1402, 0.6584, 0.1412, 0.6225, 0.1453, 0.4859, 0.1434, 0.5506, 0.1074, 0.5495, 0.1094, 0.4826, 0.1808, 0.5007, 0.1793, 0.5516, 0.1434, 0.5506, 0.1453, 0.4859, 0.1793, 0.5516, 0.1783, 0.5876, 0.1423, 0.5865, 0.1434, 0.5506, 0.07342, 0.483, 0.07146, 0.5484, 0.0001161, 0.5463, 0.01739, 0.491, 0.1094, 0.4826, 0.1074, 0.5495, 0.07146, 0.5484, 0.07342, 0.483, 0.1074, 0.5495, 0.1063, 0.5854, 0.07039, 0.5844, 0.07146, 0.5484, 0.2861, 0.5908, 0.285, 0.6268, 0.2491, 0.6257, 0.2502, 0.5897, 0.3467, 0.5926, 0.3398, 0.6284, 0.285, 0.6268, 0.2861, 0.5908, 0.3398, 0.6284, 0.3383, 0.6643, 0.284, 0.6627, 0.285, 0.6268, 0.2892, 0.4883, 0.2872, 0.5549, 0.2512, 0.5538, 0.2534, 0.4826, 0.3434, 0.5019, 0.3584, 0.557, 0.2872, 0.5549, 0.2892, 0.4883, 0.3584, 0.557, 0.3467, 0.5926, 0.2861, 0.5908, 0.2872, 0.5549, 0.2167, 0.5036, 0.2153, 0.5527, 0.1793, 0.5516, 0.1808, 0.5007, 0.2534, 0.4826, 0.2512, 0.5538, 0.2153, 0.5527, 0.2167, 0.5036, 0.2512, 0.5538, 0.2502, 0.5897, 0.2142, 0.5887, 0.2153, 0.5527, 0.2818, 0.7346, 0.2807, 0.7706, 0.2448, 0.7695, 0.2459, 0.7335, 0.3333, 0.7362, 0.3385, 0.7723, 0.2807, 0.7706, 0.2818, 0.7346, 0.3385, 0.7723, 0.3273, 0.82, 0.2788, 0.8366, 0.2807, 0.7706, 0.284, 0.6627, 0.2829, 0.6987, 0.2469, 0.6976, 0.248, 0.6616, 0.3383, 0.6643, 0.3384, 0.7003, 0.2829, 0.6987, 0.284, 0.6627, 0.3384, 0.7003, 0.3333, 0.7362, 0.2818, 0.7346, 0.2829, 0.6987, 0.2121, 0.6606, 0.211, 0.6965, 0.175, 0.6954, 0.1761, 0.6595, 0.248, 0.6616, 0.2469, 0.6976, 0.211, 0.6965, 0.2121, 0.6606, 0.2469, 0.6976, 0.2459, 0.7335, 0.2099, 0.7325, 0.211, 0.6965, 0.3981, 0.5407, 0.4061, 0.5417, 0.4055, 0.5501, 0.3975, 0.5491, 0.3987, 0.5321, 0.4069, 0.5337, 0.4061, 0.5417, 0.3981, 0.5407, 0.4069, 0.5337, 0.4149, 0.5346, 0.4144, 0.5432, 0.4061, 0.5417, 0.3586, 0.5371, 0.3905, 0.5401, 0.3897, 0.5483, 0.3589, 0.5459, 0.3605, 0.5287, 0.3908, 0.5314, 0.3905, 0.5401, 0.3586, 0.5371, 0.3908, 0.5314, 0.3987, 0.5321, 0.3981, 0.5407, 0.3905, 0.5401, 0.3589, 0.554, 0.3888, 0.5563, 0.3854, 0.5863, 0.3603, 0.5798, 0.3589, 0.5459, 0.3897, 0.5483, 0.3888, 0.5563, 0.3589, 0.554, 0.3897, 0.5483, 0.3975, 0.5491, 0.3966, 0.5572, 0.3888, 0.5563, 0.399, 0.5036, 0.4068, 0.5049, 0.4069, 0.5143, 0.3987, 0.5126, 0.4004, 0.4836, 0.4085, 0.4839, 0.4068, 0.5049, 0.399, 0.5036, 0.4085, 0.4839, 0.4176, 0.4836, 0.4156, 0.5076, 0.4068, 0.5049, 0.3686, 0.5021, 0.3911, 0.5035, 0.3909, 0.5123, 0.3664, 0.5105, 0.3729, 0.4827, 0.3924, 0.4826, 0.3911, 0.5035, 0.3686, 0.5021, 0.3924, 0.4826, 0.4004, 0.4836, 0.399, 0.5036, 0.3911, 0.5035, 0.3635, 0.5195, 0.3909, 0.5219, 0.3908, 0.5314, 0.3605, 0.5287, 0.3664, 0.5105, 0.3909, 0.5123, 0.3909, 0.5219, 0.3635, 0.5195, 0.3909, 0.5123, 0.3987, 0.5126, 0.3988, 0.5224, 0.3909, 0.5219, 0.434, 0.5133, 0.4417, 0.5141, 0.4411, 0.5225, 0.4331, 0.5211, 0.4376, 0.4826, 0.4462, 0.4826, 0.4417, 0.5141, 0.434, 0.5133, 0.4462, 0.4826, 0.4731, 0.4904, 0.4734, 0.5184, 0.4417, 0.5141, 0.4156, 0.5076, 0.4251, 0.5107, 0.4252, 0.5199, 0.4159, 0.517, 0.4176, 0.4836, 0.4278, 0.483, 0.4251, 0.5107, 0.4156, 0.5076, 0.4278, 0.483, 0.4376, 0.4826, 0.434, 0.5133, 0.4251, 0.5107, 0.4159, 0.5266, 0.4239, 0.5278, 0.4234, 0.5363, 0.4149, 0.5346, 0.4159, 0.517, 0.4252, 0.5199, 0.4239, 0.5278, 0.4159, 0.5266, 0.4252, 0.5199, 0.4331, 0.5211, 0.4324, 0.5295, 0.4239, 0.5278, 0.2843, 0.08059, 0.2475, 0.09728, 0.237, 0.08103, 0.2762, 0.06732, 0.2929, 0.09454, 0.2585, 0.1138, 0.2475, 0.09728, 0.2843, 0.08059, 0.2585, 0.1138, 0.2256, 0.134, 0.214, 0.1158, 0.2475, 0.09728, 0.3745, 0.03822, 0.3197, 0.06368, 0.3136, 0.05151, 0.3709, 0.03089, 0.3782, 0.04544, 0.3279, 0.07593, 0.3197, 0.06368, 0.3745, 0.03822, 0.3279, 0.07593, 0.2929, 0.09454, 0.2843, 0.08059, 0.3197, 0.06368, 0.3675, 0.02378, 0.307, 0.03682, 0.2992, 0.01389, 0.3559, 0.0001161, 0.3709, 0.03089, 0.3136, 0.05151, 0.307, 0.03682, 0.3675, 0.02378, 0.3136, 0.05151, 0.2762, 0.06732, 0.2676, 0.05412, 0.307, 0.03682, 0.3155, 0.135, 0.2872, 0.1634, 0.2776, 0.1471, 0.3081, 0.1217, 0.3411, 0.1637, 0.3161, 0.1953, 0.2872, 0.1634, 0.3155, 0.135, 0.3161, 0.1953, 0.2915, 0.2265, 0.2596, 0.1924, 0.2872, 0.1634, 0.3894, 0.06708, 0.3455, 0.1066, 0.3396, 0.09653, 0.3854, 0.06014, 0.4019, 0.08727, 0.3679, 0.13, 0.3455, 0.1066, 0.3894, 0.06708, 0.3679, 0.13, 0.3411, 0.1637, 0.3155, 0.135, 0.3455, 0.1066, 0.3817, 0.05277, 0.334, 0.08613, 0.3279, 0.07593, 0.3782, 0.04544, 0.3854, 0.06014, 0.3396, 0.09653, 0.334, 0.08613, 0.3817, 0.05277, 0.3396, 0.09653, 0.3081, 0.1217, 0.3006, 0.1082, 0.334, 0.08613, 0.2054, 0.255, 0.1791, 0.2858, 0.1614, 0.2564, 0.1898, 0.2314, 0.2391, 0.2925, 0.2138, 0.3252, 0.1791, 0.2858, 0.2054, 0.255, 0.2138, 0.3252, 0.1808, 0.3671, 0.1419, 0.3225, 0.1791, 0.2858, 0.2596, 0.1924, 0.2326, 0.2228, 0.2185, 0.1998, 0.2479, 0.172, 0.2915, 0.2265, 0.2652, 0.2595, 0.2326, 0.2228, 0.2596, 0.1924, 0.2652, 0.2595, 0.2391, 0.2925, 0.2054, 0.255, 0.2326, 0.2228, 0.2368, 0.1535, 0.2054, 0.177, 0.1919, 0.1546, 0.2256, 0.134, 0.2479, 0.172, 0.2185, 0.1998, 0.2054, 0.177, 0.2368, 0.1535, 0.2185, 0.1998, 0.1898, 0.2314, 0.1744, 0.201, 0.2054, 0.177, 0.4045, 0.1913, 0.3895, 0.2273, 0.3715, 0.2217, 0.3899, 0.1873, 0.419, 0.1958, 0.4072, 0.2332, 0.3895, 0.2273, 0.4045, 0.1913, 0.4072, 0.2332, 0.395, 0.2709, 0.3736, 0.2639, 0.3895, 0.2273, 0.4396, 0.1001, 0.4192, 0.1552, 0.4072, 0.1508, 0.4317, 0.09818, 0.4479, 0.1019, 0.4304, 0.1589, 0.4192, 0.1552, 0.4396, 0.1001, 0.4304, 0.1589, 0.419, 0.1958, 0.4045, 0.1913, 0.4192, 0.1552, 0.4241, 0.09553, 0.3956, 0.1467, 0.3679, 0.13, 0.4019, 0.08727, 0.4317, 0.09818, 0.4072, 0.1508, 0.3956, 0.1467, 0.4241, 0.09553, 0.4072, 0.1508, 0.3899, 0.1873, 0.3749, 0.1824, 0.3956, 0.1467, 0.4659, 0.2114, 0.4628, 0.253, 0.4444, 0.2466, 0.4508, 0.2063, 0.503, 0.2157, 0.5031, 0.2596, 0.4628, 0.253, 0.4659, 0.2114, 0.5031, 0.2596, 0.504, 0.2998, 0.4598, 0.293, 0.4628, 0.253, 0.4728, 0.1049, 0.4661, 0.1688, 0.4547, 0.1656, 0.4643, 0.1042, 0.4994, 0.113, 0.5017, 0.171, 0.4661, 0.1688, 0.4728, 0.1049, 0.5017, 0.171, 0.503, 0.2157, 0.4659, 0.2114, 0.4661, 0.1688, 0.4561, 0.1031, 0.4431, 0.1622, 0.4304, 0.1589, 0.4479, 0.1019, 0.4643, 0.1042, 0.4547, 0.1656, 0.4431, 0.1622, 0.4561, 0.1031, 0.4547, 0.1656, 0.4508, 0.2063, 0.4338, 0.2006, 0.4431, 0.1622, 0.4588, 0.3764, 0.454, 0.418, 0.4218, 0.4074, 0.4282, 0.3663, 0.5063, 0.3844, 0.5067, 0.429, 0.454, 0.418, 0.4588, 0.3764, 0.5067, 0.429, 0.5071, 0.4824, 0.4504, 0.4711, 0.454, 0.418, 0.4598, 0.293, 0.4575, 0.334, 0.4326, 0.325, 0.4385, 0.2848, 0.504, 0.2998, 0.5049, 0.3404, 0.4575, 0.334, 0.4598, 0.293, 0.5049, 0.3404, 0.5063, 0.3844, 0.4588, 0.3764, 0.4575, 0.334, 0.417, 0.2781, 0.4069, 0.3168, 0.3826, 0.3086, 0.395, 0.2709, 0.4385, 0.2848, 0.4326, 0.325, 0.4069, 0.3168, 0.417, 0.2781, 0.4326, 0.325, 0.4282, 0.3663, 0.3987, 0.3558, 0.4069, 0.3168, 0.5684, 0.198, 0.5783, 0.2379, 0.56, 0.245, 0.5547, 0.2025, 0.5851, 0.1927, 0.5967, 0.2311, 0.5783, 0.2379, 0.5684, 0.198, 0.5967, 0.2311, 0.6117, 0.2707, 0.5895, 0.2768, 0.5783, 0.2379, 0.5436, 0.1022, 0.5598, 0.1589, 0.5483, 0.1627, 0.5336, 0.102, 0.5537, 0.1021, 0.5712, 0.1548, 0.5598, 0.1589, 0.5436, 0.1022, 0.5712, 0.1548, 0.5851, 0.1927, 0.5684, 0.198, 0.5598, 0.1589, 0.5249, 0.103, 0.5369, 0.1669, 0.5017, 0.171, 0.4994, 0.113, 0.5336, 0.102, 0.5483, 0.1627, 0.5369, 0.1669, 0.5249, 0.103, 0.5483, 0.1627, 0.5547, 0.2025, 0.54, 0.2084, 0.5369, 0.1669, 0.6295, 0.1788, 0.6519, 0.2172, 0.6352, 0.2233, 0.6155, 0.1841, 0.6521, 0.1651, 0.6844, 0.1985, 0.6519, 0.2172, 0.6295, 0.1788, 0.6844, 0.1985, 0.7102, 0.2272, 0.6732, 0.2498, 0.6519, 0.2172, 0.5775, 0.09638, 0.603, 0.1425, 0.5928, 0.1468, 0.5702, 0.09897, 0.5976, 0.08936, 0.6286, 0.128, 0.603, 0.1425, 0.5775, 0.09638, 0.6286, 0.128, 0.6521, 0.1651, 0.6295, 0.1788, 0.603, 0.1425, 0.5626, 0.101, 0.5823, 0.151, 0.5712, 0.1548, 0.5537, 0.1021, 0.5702, 0.09897, 0.5928, 0.1468, 0.5823, 0.151, 0.5626, 0.101, 0.5928, 0.1468, 0.6155, 0.1841, 0.6022, 0.1886, 0.5823, 0.151, 0.72, 0.3124, 0.7431, 0.3434, 0.7137, 0.3568, 0.6926, 0.3225, 0.7635, 0.2898, 0.7869, 0.3185, 0.7431, 0.3434, 0.72, 0.3124, 0.7869, 0.3185, 0.8182, 0.3573, 0.7748, 0.3835, 0.7431, 0.3434, 0.6732, 0.2498, 0.6979, 0.2803, 0.6738, 0.289, 0.6531, 0.257, 0.7102, 0.2272, 0.7369, 0.2579, 0.6979, 0.2803, 0.6732, 0.2498, 0.7369, 0.2579, 0.7635, 0.2898, 0.72, 0.3124, 0.6979, 0.2803, 0.6322, 0.264, 0.6475, 0.2997, 0.626, 0.3078, 0.6117, 0.2707, 0.6531, 0.257, 0.6738, 0.289, 0.6475, 0.2997, 0.6322, 0.264, 0.6738, 0.289, 0.6926, 0.3225, 0.6638, 0.3328, 0.6475, 0.2997, 0.696, 0.1065, 0.7279, 0.1279, 0.7157, 0.1481, 0.6853, 0.1231, 0.7056, 0.09064, 0.7372, 0.1113, 0.7279, 0.1279, 0.696, 0.1065, 0.7372, 0.1113, 0.7713, 0.1327, 0.7594, 0.1519, 0.7279, 0.1279, 0.6135, 0.0539, 0.6629, 0.08611, 0.6576, 0.09666, 0.6108, 0.06308, 0.6151, 0.04436, 0.6693, 0.07468, 0.6629, 0.08611, 0.6135, 0.0539, 0.6693, 0.07468, 0.7056, 0.09064, 0.696, 0.1065, 0.6629, 0.08611, 0.6075, 0.07108, 0.6523, 0.1066, 0.6286, 0.128, 0.5976, 0.08936, 0.6108, 0.06308, 0.6576, 0.09666, 0.6523, 0.1066, 0.6075, 0.07108, 0.6576, 0.09666, 0.6853, 0.1231, 0.6747, 0.1403, 0.6523, 0.1066, 0.7313, 0.052, 0.7697, 0.06357, 0.7597, 0.07935, 0.723, 0.06461, 0.7429, 0.0152, 0.7839, 0.02442, 0.7697, 0.06357, 0.7313, 0.052, 0.7839, 0.02442, 0.8266, 0.03926, 0.8089, 0.07456, 0.7697, 0.06357, 0.6273, 0.02296, 0.6891, 0.04044, 0.6838, 0.05087, 0.6227, 0.02984, 0.6407, 0.0001169, 0.6963, 0.01923, 0.6891, 0.04044, 0.6273, 0.02296, 0.6963, 0.01923, 0.7429, 0.0152, 0.7313, 0.052, 0.6891, 0.04044, 0.6169, 0.03616, 0.6771, 0.06248, 0.6693, 0.07468, 0.6151, 0.04436, 0.6227, 0.02984, 0.6838, 0.05087, 0.6771, 0.06248, 0.6169, 0.03616, 0.6838, 0.05087, 0.723, 0.06461, 0.7134, 0.07789, 0.6771, 0.06248, 0.8911, 0.09678, 0.9302, 0.1104, 0.9089, 0.1391, 0.8737, 0.1241, 0.9151, 0.04322, 0.9545, 0.06793, 0.9302, 0.1104, 0.8911, 0.09678, 0.9545, 0.06793, 0.9999, 0.08893, 0.9757, 0.1311, 0.9302, 0.1104, 0.8089, 0.07456, 0.851, 0.08372, 0.8354, 0.1098, 0.7966, 0.09435, 0.8266, 0.03926, 0.8711, 0.04134, 0.851, 0.08372, 0.8089, 0.07456, 0.8711, 0.04134, 0.9151, 0.04322, 0.8911, 0.09678, 0.851, 0.08372, 0.7839, 0.1135, 0.8193, 0.1316, 0.8054, 0.1538, 0.7713, 0.1327, 0.7966, 0.09435, 0.8354, 0.1098, 0.8193, 0.1316, 0.7839, 0.1135, 0.8354, 0.1098, 0.8737, 0.1241, 0.8571, 0.1543, 0.8193, 0.1316, 0.8571, 0.1543, 0.8904, 0.171, 0.8737, 0.1982, 0.8431, 0.1781, 0.8737, 0.1241, 0.9089, 0.1391, 0.8904, 0.171, 0.8571, 0.1543, 0.9089, 0.1391, 0.9536, 0.1606, 0.9314, 0.1911, 0.8904, 0.171, 0.7134, 0.07789, 0.7483, 0.09563, 0.7372, 0.1113, 0.7056, 0.09064, 0.723, 0.06461, 0.7597, 0.07935, 0.7483, 0.09563, 0.7134, 0.07789, 0.7597, 0.07935, 0.7966, 0.09435, 0.7839, 0.1135, 0.7483, 0.09563, 0.6747, 0.1403, 0.706, 0.1665, 0.6844, 0.1985, 0.6521, 0.1651, 0.6853, 0.1231, 0.7157, 0.1481, 0.706, 0.1665, 0.6747, 0.1403, 0.7157, 0.1481, 0.7476, 0.173, 0.7374, 0.1926, 0.706, 0.1665, 0.6638, 0.3328, 0.6823, 0.3684, 0.6512, 0.3812, 0.6366, 0.3438, 0.6926, 0.3225, 0.7137, 0.3568, 0.6823, 0.3684, 0.6638, 0.3328, 0.7137, 0.3568, 0.7399, 0.3999, 0.7056, 0.4144, 0.6823, 0.3684, 0.6022, 0.1886, 0.6165, 0.2272, 0.5967, 0.2311, 0.5851, 0.1927, 0.6155, 0.1841, 0.6352, 0.2233, 0.6165, 0.2272, 0.6022, 0.1886, 0.6352, 0.2233, 0.6531, 0.257, 0.6322, 0.264, 0.6165, 0.2272, 0.54, 0.2084, 0.5436, 0.2509, 0.5031, 0.2596, 0.503, 0.2157, 0.5547, 0.2025, 0.56, 0.245, 0.5436, 0.2509, 0.54, 0.2084, 0.56, 0.245, 0.5683, 0.284, 0.5474, 0.2902, 0.5436, 0.2509, 0.3987, 0.3558, 0.3896, 0.3958, 0.3569, 0.3845, 0.3703, 0.346, 0.4282, 0.3663, 0.4218, 0.4074, 0.3896, 0.3958, 0.3987, 0.3558, 0.4218, 0.4074, 0.414, 0.4617, 0.3739, 0.446, 0.3896, 0.3958, 0.4338, 0.2006, 0.4256, 0.2396, 0.4072, 0.2332, 0.419, 0.1958, 0.4508, 0.2063, 0.4444, 0.2466, 0.4256, 0.2396, 0.4338, 0.2006, 0.4444, 0.2466, 0.4385, 0.2848, 0.417, 0.2781, 0.4256, 0.2396, 0.3749, 0.1824, 0.354, 0.2161, 0.3161, 0.1953, 0.3411, 0.1637, 0.3899, 0.1873, 0.3715, 0.2217, 0.354, 0.2161, 0.3749, 0.1824, 0.3715, 0.2217, 0.3525, 0.2569, 0.3313, 0.2497, 0.354, 0.2161, 0.1744, 0.201, 0.144, 0.2266, 0.127, 0.1977, 0.1589, 0.1757, 0.1898, 0.2314, 0.1614, 0.2564, 0.144, 0.2266, 0.1744, 0.201, 0.1614, 0.2564, 0.1243, 0.2881, 0.1047, 0.2569, 0.144, 0.2266, 0.3006, 0.1082, 0.2683, 0.1311, 0.2585, 0.1138, 0.2929, 0.09454, 0.3081, 0.1217, 0.2776, 0.1471, 0.2683, 0.1311, 0.3006, 0.1082, 0.2776, 0.1471, 0.2479, 0.172, 0.2368, 0.1535, 0.2683, 0.1311, 0.2676, 0.05412, 0.2275, 0.06511, 0.2127, 0.02707, 0.2532, 0.01658, 0.2762, 0.06732, 0.237, 0.08103, 0.2275, 0.06511, 0.2676, 0.05412, 0.237, 0.08103, 0.2006, 0.09578, 0.1863, 0.07526, 0.2275, 0.06511, 0.4324, 0.5295, 0.4405, 0.5307, 0.4397, 0.5389, 0.4317, 0.5378, 0.4331, 0.5211, 0.4411, 0.5225, 0.4405, 0.5307, 0.4324, 0.5295, 0.4411, 0.5225, 0.4712, 0.5266, 0.4692, 0.5347, 0.4405, 0.5307, 0.3988, 0.5224, 0.4071, 0.5242, 0.4069, 0.5337, 0.3987, 0.5321, 0.3987, 0.5126, 0.4069, 0.5143, 0.4071, 0.5242, 0.3988, 0.5224, 0.4069, 0.5143, 0.4159, 0.517, 0.4159, 0.5266, 0.4071, 0.5242, 0.3966, 0.5572, 0.4046, 0.5582, 0.4013, 0.5878, 0.3933, 0.5871, 0.3975, 0.5491, 0.4055, 0.5501, 0.4046, 0.5582, 0.3966, 0.5572, 0.4055, 0.5501, 0.4136, 0.5514, 0.4126, 0.5594, 0.4046, 0.5582, 0.2099, 0.7325, 0.2088, 0.7684, 0.1729, 0.7674, 0.174, 0.7314, 0.2459, 0.7335, 0.2448, 0.7695, 0.2088, 0.7684, 0.2099, 0.7325, 0.2448, 0.7695, 0.2431, 0.8277, 0.207, 0.8309, 0.2088, 0.7684, 0.2142, 0.5887, 0.2131, 0.6246, 0.1772, 0.6235, 0.1783, 0.5876, 0.2502, 0.5897, 0.2491, 0.6257, 0.2131, 0.6246, 0.2142, 0.5887, 0.2491, 0.6257, 0.248, 0.6616, 0.2121, 0.6606, 0.2131, 0.6246, 0.07039, 0.5844, 0.06932, 0.6203, 0.007219, 0.6185, 0.009054, 0.5825, 0.1063, 0.5854, 0.1053, 0.6214, 0.06932, 0.6203, 0.07039, 0.5844, 0.1053, 0.6214, 0.1042, 0.6573, 0.06825, 0.6563, 0.06932, 0.6203, 0.0661, 0.7282, 0.06503, 0.7641, 0.005275, 0.7623, 0.01609, 0.7267, 0.1021, 0.7293, 0.101, 0.7652, 0.06503, 0.7641, 0.0661, 0.7282, 0.101, 0.7652, 0.09913, 0.827, 0.0632, 0.8253, 0.06503, 0.7641, 0.4289, 0.5619, 0.4369, 0.5631, 0.4337, 0.5898, 0.4257, 0.589, 0.4301, 0.554, 0.4381, 0.5552, 0.4369, 0.5631, 0.4289, 0.5619, 0.4381, 0.5552, 0.4639, 0.5588, 0.4629, 0.5667, 0.4369, 0.5631, 0.1086, 0.1041, 0.06365, 0.1167, 0.04681, 0.07368, 0.08559, 0.0522, 0.1255, 0.1286, 0.09059, 0.1449, 0.06365, 0.1167, 0.1086, 0.1041, 0.09059, 0.1449, 0.04445, 0.1604, 0.01818, 0.1316, 0.06365, 0.1167, 0.2847, 0.317, 0.2618, 0.3501, 0.2138, 0.3252, 0.2391, 0.2925, 0.3128, 0.3273, 0.2927, 0.3619, 0.2618, 0.3501, 0.2847, 0.317, 0.2927, 0.3619, 0.2672, 0.407, 0.2327, 0.3932, 0.2618, 0.3501, 0.5525, 0.3746, 0.5591, 0.4173, 0.5067, 0.429, 0.5063, 0.3844, 0.5807, 0.3643, 0.5899, 0.4055, 0.5591, 0.4173, 0.5525, 0.3746, 0.5899, 0.4055, 0.601, 0.4565, 0.565, 0.4711, 0.5591, 0.4173, 0.794, 0.2512, 0.821, 0.2813, 0.7869, 0.3185, 0.7635, 0.2898, 0.81, 0.2265, 0.8386, 0.254, 0.821, 0.2813, 0.794, 0.2512, 0.8386, 0.254, 0.8747, 0.2867, 0.8554, 0.3194, 0.821, 0.2813])
me_cube.materials.append(None)
me_cube.use_remesh_preserve_volume = False
me_cube.use_remesh_preserve_attributes = False
me_cube.use_mirror_vertex_groups = False
me_cube.update()

# ---- objects
ob_cube = bpy.data.objects.new('Cube', me_cube)

# ---- transforms, parenting, visibility, modifiers, constraints
ob_cube.location = (0.0, 0.0, 0.0)
ob_cube.lineart.crease_threshold = 0.0
_m = ob_cube.modifiers.new('Bevel', 'BEVEL')
_m.width = 30.32
_m.width_pct = 30.32
_m.angle_limit = 0.9599
_m.offset_type = 'PERCENT'
_m.spread = 0.0

# ---- collection membership
col_collection_1.objects.link(ob_cube)

# ---- scene / render settings (as saved in the file)
scene.frame_start = 1; scene.frame_end = 250; scene.frame_set(1)
scene.render.engine = 'BLENDER_EEVEE_NEXT'
scene.render.resolution_percentage = 50
scene.render.dither_intensity = 0.0
scene.cycles.use_denoising = False
scene.cycles.samples = 128
scene.cycles.sampling_pattern = 'TABULATED_SOBOL'
scene.cycles.use_adaptive_sampling = False
scene.cycles.use_light_tree = False
scene.cycles.blur_glossy = 0.0
scene.cycles.sample_clamp_indirect = 0.0
scene.view_settings.view_transform = 'Standard'
bpy.context.view_layer.update()

# ---- added for rendering (the .blend has no active camera and no usable light): camera, sun
cam_auto = bpy.data.cameras.new('AutoCamera')
cam_auto.lens = 50.0
cam_auto.sensor_width = 36.0
cam_auto.clip_end = 1000.0
ob_auto_camera = bpy.data.objects.new('AutoCamera', cam_auto)
scene.collection.objects.link(ob_auto_camera)
ob_auto_camera.location = (3.70469, -4.42572, 2.79135)
ob_auto_camera.rotation_euler = (1.09748, -7.21219e-08, 0.694738)
scene.camera = ob_auto_camera
light_auto_sun = bpy.data.lights.new('AutoSun', 'SUN')
light_auto_sun.energy = 3.0
light_auto_sun.angle = 0.0523599
ob_auto_sun = bpy.data.objects.new('AutoSun', light_auto_sun)
scene.collection.objects.link(ob_auto_sun)
ob_auto_sun.rotation_euler = (0.872665, 0.174533, 0.523599)
bpy.context.view_layer.update()

